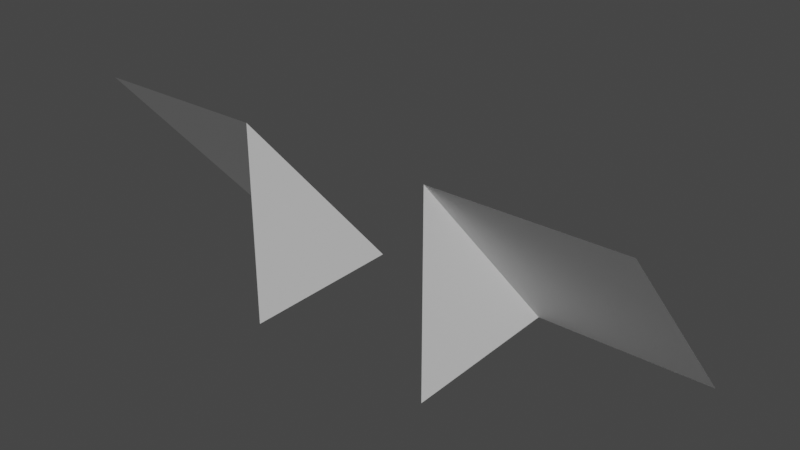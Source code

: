 # Source: Pipe_Player_Blockers.blend  (saved by Blender 3.2.14; exported with 4.5.12 LTS)
import bpy
from mathutils import Matrix  # noqa: F401  (used for matrix-valued properties, if any)

bpy.ops.wm.read_factory_settings(use_empty=True)
scene = bpy.context.scene
scene.name = 'Scene'

# ---- collections
col_collection = bpy.data.collections.new('Collection'); scene.collection.children.link(col_collection)

# ---- world
world_world = bpy.data.worlds.new('World'); scene.world = world_world
world_world.use_nodes = True; world_world.node_tree.nodes.clear()
_N = world_world.node_tree.nodes; _L = world_world.node_tree.links
n0 = _N.new('ShaderNodeOutputWorld'); n0.name = 'World Output'; n0.location = (300, 300)
n1 = _N.new('ShaderNodeBackground'); n1.name = 'Background'; n1.location = (10, 300)
n1.inputs[0].default_value = (0.05088, 0.05088, 0.05088, 1.0)
_L.new(n1.outputs[0], n0.inputs[0])
n0.is_active_output = True
world_world.color = (0.05088, 0.05088, 0.05088)
world_world.use_sun_shadow = False
world_world.sun_shadow_jitter_overblur = 0.0

# ---- meshes
me_cube = bpy.data.meshes.new('Cube')
me_cube.from_pydata([(-4.285, -1.0, 2.124), (-4.285, 1.736, -1.0), (-1.5, -1.0, -1.0), (-1.5, -1.0, 2.124), (-1.5, 1.736, -1.0), (4.285, -1.0, 2.124), (4.285, 1.736, -1.0), (1.5, -1.0, -1.0), (1.5, -1.0, 2.124), (1.5, 1.736, -1.0)], [], [(2, 4, 3), (1, 0, 3, 4), (7, 8, 9), (6, 9, 8, 5)])
_uv = me_cube.uv_layers.new(name='UVMap')
_uv.uv.foreach_set('vector', [0.375, 0.75, 0.375, 0.5, 0.625, 0.75, 0.125, 0.5, 0.625, 1.0, 0.625, 0.75, 0.375, 0.5, 0.375, 0.75, 0.625, 0.75, 0.375, 0.5, 0.125, 0.5, 0.375, 0.5, 0.625, 0.75, 0.625, 1.0])
me_cube.update()

# ---- objects
ob_pipe_player_blockers = bpy.data.objects.new('Pipe Player Blockers', me_cube)

# ---- transforms, parenting, visibility, modifiers, constraints
ob_pipe_player_blockers.location = (0.0, 0.0, 0.0)

# ---- collection membership
col_collection.objects.link(ob_pipe_player_blockers)

# ---- scene / render settings (as saved in the file)
scene.frame_start = 0; scene.frame_end = 100; scene.frame_set(57)
scene.render.engine = 'BLENDER_EEVEE_NEXT'
scene.render.fps = 30
scene.cycles.use_denoising = False
scene.cycles.sampling_pattern = 'TABULATED_SOBOL'
scene.cycles.use_light_tree = False
scene.view_settings.view_transform = 'Filmic'
bpy.context.view_layer.update()

# ---- added for rendering (the .blend has no active camera and no usable light): camera, sun
cam_auto = bpy.data.cameras.new('AutoCamera')
cam_auto.lens = 50.0
cam_auto.sensor_width = 36.0
cam_auto.clip_end = 1000.0
ob_auto_camera = bpy.data.objects.new('AutoCamera', cam_auto)
scene.collection.objects.link(ob_auto_camera)
ob_auto_camera.location = (8.81184, -10.2061, 7.61163)
ob_auto_camera.rotation_euler = (1.09748, -7.21219e-08, 0.694738)
scene.camera = ob_auto_camera
light_auto_sun = bpy.data.lights.new('AutoSun', 'SUN')
light_auto_sun.energy = 3.0
light_auto_sun.angle = 0.0523599
ob_auto_sun = bpy.data.objects.new('AutoSun', light_auto_sun)
scene.collection.objects.link(ob_auto_sun)
ob_auto_sun.rotation_euler = (0.872665, 0.174533, 0.523599)
bpy.context.view_layer.update()
